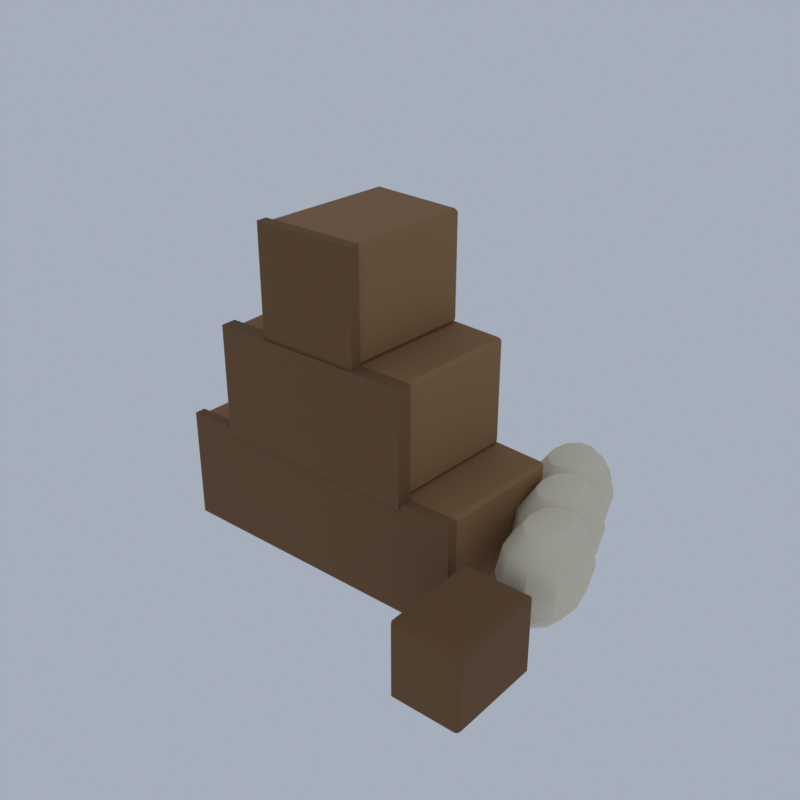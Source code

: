 # Source: TW02_04_street_life_04.blend  (saved by Blender 5.2.45; exported with 4.5.12 LTS)
import bpy
from mathutils import Matrix  # noqa: F401  (used for matrix-valued properties, if any)

bpy.ops.wm.read_factory_settings(use_empty=True)
scene = bpy.context.scene
scene.name = 'Scene'

# ---- collections
col_collection = bpy.data.collections.new('Collection'); scene.collection.children.link(col_collection)

# ---- materials (node trees are filled in below, after node groups)
mat_ve_t1_plank_woodplanks = bpy.data.materials.new('ve_t1_plank|WoodPlanks')
mat_ve_t1_plank_woodplanks.diffuse_color = (0.3112, 0.1636, 0.06973, 1.0)
mat_ve_t1_wood_wood = bpy.data.materials.new('ve_t1_wood|Wood')
mat_ve_t1_wood_wood.diffuse_color = (0.1835, 0.09152, 0.03561, 1.0)
mat_ve_t1_cream_fabric = bpy.data.materials.new('ve_t1_cream|Fabric')
mat_ve_t1_cream_fabric.diffuse_color = (0.8122, 0.7372, 0.5605, 1.0)

# ---- material node trees
mat_ve_t1_plank_woodplanks.use_nodes = True; mat_ve_t1_plank_woodplanks.node_tree.nodes.clear()
_N = mat_ve_t1_plank_woodplanks.node_tree.nodes; _L = mat_ve_t1_plank_woodplanks.node_tree.links
n0 = _N.new('ShaderNodeBsdfPrincipled'); n0.name = 'Principled BSDF'; n0.location = (-200, 100)
n0.inputs[0].default_value = (0.3112, 0.1636, 0.06973, 1.0)
n0.inputs[2].default_value = 0.9
n0.inputs[10].default_value = 0.005
n1 = _N.new('ShaderNodeOutputMaterial'); n1.name = 'Material Output'; n1.location = (200, 100)
_L.new(n0.outputs[0], n1.inputs[0])
n1.is_active_output = True
mat_ve_t1_wood_wood.use_nodes = True; mat_ve_t1_wood_wood.node_tree.nodes.clear()
_N = mat_ve_t1_wood_wood.node_tree.nodes; _L = mat_ve_t1_wood_wood.node_tree.links
n0 = _N.new('ShaderNodeBsdfPrincipled'); n0.name = 'Principled BSDF'; n0.location = (-200, 100)
n0.inputs[0].default_value = (0.1835, 0.09152, 0.03561, 1.0)
n0.inputs[2].default_value = 0.9
n0.inputs[10].default_value = 0.005
n1 = _N.new('ShaderNodeOutputMaterial'); n1.name = 'Material Output'; n1.location = (200, 100)
_L.new(n0.outputs[0], n1.inputs[0])
n1.is_active_output = True
mat_ve_t1_cream_fabric.use_nodes = True; mat_ve_t1_cream_fabric.node_tree.nodes.clear()
_N = mat_ve_t1_cream_fabric.node_tree.nodes; _L = mat_ve_t1_cream_fabric.node_tree.links
n0 = _N.new('ShaderNodeBsdfPrincipled'); n0.name = 'Principled BSDF'; n0.location = (-200, 100)
n0.inputs[0].default_value = (0.8122, 0.7372, 0.5605, 1.0)
n0.inputs[2].default_value = 1.0
n0.inputs[10].default_value = 0.005
n1 = _N.new('ShaderNodeOutputMaterial'); n1.name = 'Material Output'; n1.location = (200, 100)
_L.new(n0.outputs[0], n1.inputs[0])
n1.is_active_output = True

# ---- world
world_world = bpy.data.worlds.new('World'); scene.world = world_world
world_world.use_nodes = True; world_world.node_tree.nodes.clear()
_N = world_world.node_tree.nodes; _L = world_world.node_tree.links
n0 = _N.new('ShaderNodeOutputWorld'); n0.name = 'World Output'; n0.location = (200, 100)
n1 = _N.new('ShaderNodeBackground'); n1.name = 'Background'; n1.location = (-200, 100)
n1.inputs[0].default_value = (0.42, 0.47, 0.55, 1.0)
n1.inputs[1].default_value = 0.9
_L.new(n1.outputs[0], n0.inputs[0])
n0.is_active_output = True
world_world.color = (0.05088, 0.05088, 0.05088)
world_world.sun_shadow_jitter_overblur = 0.0

# ---- meshes
me_town1_street_life = bpy.data.meshes.new('town1_street_life')
me_town1_street_life.from_pydata([(-5.882, -1.846, 0.1481), (-5.884, -1.978, 0.2667), (-5.974, -1.843, 0.2667), (-5.884, -1.978, 3.289), (-5.882, -1.846, 3.407), (-5.974, -1.843, 3.289), (-5.816, 2.185, 0.1481), (-5.909, 2.188, 0.2667), (-5.814, 2.317, 0.2667), (-5.816, 2.185, 3.407), (-5.814, 2.317, 3.289), (-5.909, 2.188, 3.289), (-3.053, -1.939, 0.1481), (-2.961, -1.942, 0.2667), (-3.056, -2.071, 0.2667), (-3.053, -1.939, 3.407), (-3.056, -2.071, 3.289), (-2.961, -1.942, 3.289), (-2.988, 2.092, 0.1481), (-2.986, 2.224, 0.2667), (-2.895, 2.089, 0.2667), (-2.988, 2.092, 3.407), (-2.895, 2.089, 3.289), (-2.986, 2.224, 3.289), (-2.814, -1.748, 0.1481), (-2.821, -1.879, 0.2667), (-2.907, -1.738, 0.2667), (-2.821, -1.879, 3.289), (-2.814, -1.748, 3.407), (-2.907, -1.738, 3.289), (-2.617, 2.275, 0.1481), (-2.709, 2.284, 0.2667), (-2.61, 2.407, 0.2667), (-2.617, 2.275, 3.407), (-2.61, 2.407, 3.289), (-2.709, 2.284, 3.289), (0.008012, -2.029, 0.1481), (0.1005, -2.038, 0.2667), (0.001541, -2.161, 0.2667), (0.008012, -2.029, 3.407), (0.001541, -2.161, 3.289), (0.1005, -2.038, 3.289), (0.2054, 1.994, 0.1481), (0.2119, 2.126, 0.2667), (0.2979, 1.984, 0.2667), (0.2054, 1.994, 3.407), (0.2979, 1.984, 3.289), (0.2119, 2.126, 3.289), (0.3314, -1.772, 0.1481), (0.326, -1.904, 0.2667), (0.2388, -1.764, 0.2667), (0.326, -1.904, 3.289), (0.3314, -1.772, 3.407), (0.2388, -1.764, 3.289), (0.4966, 2.254, 0.1481), (0.404, 2.261, 0.2667), (0.502, 2.385, 0.2667), (0.4966, 2.254, 3.407), (0.502, 2.385, 3.289), (0.404, 2.261, 3.289), (3.156, -2.007, 0.1481), (3.248, -2.015, 0.2667), (3.15, -2.139, 0.2667), (3.156, -2.007, 3.407), (3.15, -2.139, 3.289), (3.248, -2.015, 3.289), (3.321, 2.018, 0.1481), (3.326, 2.15, 0.2667), (3.413, 2.01, 0.2667), (3.321, 2.018, 3.407), (3.413, 2.01, 3.289), (3.326, 2.15, 3.289), (-4.207, -1.997, 3.407), (-4.202, -2.129, 3.526), (-4.3, -2.004, 3.526), (-4.202, -2.129, 6.548), (-4.207, -1.997, 6.667), (-4.3, -2.004, 6.548), (-4.357, 2.03, 3.407), (-4.45, 2.023, 3.526), (-4.362, 2.162, 3.526), (-4.357, 2.03, 6.667), (-4.362, 2.162, 6.548), (-4.45, 2.023, 6.548), (-1.382, -1.783, 3.407), (-1.29, -1.776, 3.526), (-1.377, -1.916, 3.526), (-1.382, -1.783, 6.667), (-1.377, -1.916, 6.548), (-1.29, -1.776, 6.548), (-1.532, 2.243, 3.407), (-1.537, 2.375, 3.526), (-1.439, 2.25, 3.526), (-1.532, 2.243, 6.667), (-1.439, 2.25, 6.548), (-1.537, 2.375, 6.548), (-1.231, -1.776, 3.407), (-1.236, -1.908, 3.526), (-1.324, -1.769, 3.526), (-1.236, -1.908, 6.548), (-1.231, -1.776, 6.667), (-1.324, -1.769, 6.548), (-1.072, 2.25, 3.407), (-1.164, 2.257, 3.526), (-1.067, 2.382, 3.526), (-1.072, 2.25, 6.667), (-1.067, 2.382, 6.548), (-1.164, 2.257, 6.548), (1.593, -2.003, 3.407), (1.686, -2.011, 3.526), (1.588, -2.135, 3.526), (1.593, -2.003, 6.667), (1.588, -2.135, 6.548), (1.686, -2.011, 6.548), (1.753, 2.023, 3.407), (1.758, 2.155, 3.526), (1.845, 2.015, 3.526), (1.753, 2.023, 6.667), (1.845, 2.015, 6.548), (1.758, 2.155, 6.548), (-2.801, -1.768, 6.667), (-2.807, -1.9, 6.785), (-2.894, -1.76, 6.785), (-2.807, -1.9, 9.807), (-2.801, -1.768, 9.926), (-2.894, -1.76, 9.807), (-2.631, 2.257, 6.667), (-2.724, 2.265, 6.785), (-2.626, 2.389, 6.785), (-2.631, 2.257, 9.926), (-2.626, 2.389, 9.807), (-2.724, 2.265, 9.807), (0.02254, -2.011, 6.667), (0.1151, -2.019, 6.785), (0.01696, -2.143, 6.785), (0.02254, -2.011, 9.926), (0.01696, -2.143, 9.807), (0.1151, -2.019, 9.807), (0.1926, 2.014, 6.667), (0.1982, 2.146, 6.785), (0.2852, 2.006, 6.785), (0.1926, 2.014, 9.926), (0.2852, 2.006, 9.807), (0.1982, 2.146, 9.807), (-6.0, -2.191, 0.07407), (-6.0, -1.86, 0.07407), (-6.0, -2.191, 3.481), (-6.0, -1.86, 3.481), (-2.87, -2.191, 0.07407), (-2.87, -1.86, 0.07407), (-2.87, -2.191, 3.481), (0.2609, -2.191, 3.481), (0.2609, -1.86, 3.481), (-2.87, -1.86, 3.481), (0.2609, -2.191, 0.07407), (3.391, -2.191, 0.07407), (3.391, -1.86, 0.07407), (0.2609, -1.86, 0.07407), (3.391, -2.191, 3.481), (3.391, -1.86, 3.481), (-4.435, -2.257, 3.333), (-1.304, -2.257, 3.333), (-1.304, -1.794, 3.333), (-4.435, -1.794, 3.333), (-4.435, -2.257, 6.741), (-1.304, -2.257, 6.741), (-1.304, -1.794, 6.741), (-4.435, -1.794, 6.741), (1.826, -2.257, 3.333), (1.826, -1.794, 3.333), (1.826, -2.257, 6.741), (1.826, -1.794, 6.741), (-2.87, -2.191, 6.593), (0.2609, -2.191, 6.593), (0.2609, -1.86, 6.593), (-2.87, -1.86, 6.593), (-2.87, -2.191, 10.0), (0.2609, -2.191, 10.0), (0.2609, -1.86, 10.0), (-2.87, -1.86, 10.0), (3.89, -4.868, 0.1481), (3.89, -5.0, 0.2667), (3.797, -4.868, 0.2667), (3.89, -5.0, 2.4), (3.89, -4.868, 2.519), (3.797, -4.868, 2.4), (3.89, -2.158, 0.1481), (3.797, -2.158, 0.2667), (3.89, -2.025, 0.2667), (3.89, -2.158, 2.519), (3.89, -2.025, 2.4), (3.797, -2.158, 2.4), (5.791, -4.868, 0.1481), (5.884, -4.868, 0.2667), (5.791, -5.0, 0.2667), (5.791, -4.868, 2.519), (5.791, -5.0, 2.4), (5.884, -4.868, 2.4), (5.791, -2.158, 0.1481), (5.791, -2.025, 0.2667), (5.884, -2.158, 0.2667), (5.791, -2.158, 2.519), (5.884, -2.158, 2.4), (5.791, -2.025, 2.4), (3.565, 1.776, 3.041), (3.676, 2.261, 3.041), (3.966, 2.562, 3.041), (4.324, 2.562, 3.041), (4.614, 2.261, 3.041), (4.725, 1.776, 3.041), (4.145, 1.776, 0.0), (4.145, 1.776, 3.259), (3.918, 2.943, 0.2183), (3.628, 2.642, 0.2183), (3.27, 2.642, 0.2183), (2.98, 2.943, 0.2183), (2.87, 3.428, 0.2183), (2.98, 3.914, 0.2183), (3.27, 4.214, 0.2183), (3.628, 4.214, 0.2183), (3.918, 3.914, 0.2183), (4.029, 3.428, 0.2183), (4.262, 2.587, 0.8148), (3.76, 2.067, 0.8148), (3.139, 2.067, 0.8148), (2.637, 2.587, 0.8148), (2.445, 3.428, 0.8148), (2.637, 4.27, 0.8148), (3.139, 4.789, 0.8148), (3.76, 4.789, 0.8148), (4.262, 4.27, 0.8148), (4.453, 3.428, 0.8148), (4.387, 2.457, 1.63), (3.808, 1.857, 1.63), (3.091, 1.857, 1.63), (2.511, 2.457, 1.63), (2.29, 3.428, 1.63), (2.511, 4.4, 1.63), (3.091, 5.0, 1.63), (3.808, 5.0, 1.63), (4.387, 4.4, 1.63), (4.609, 3.428, 1.63), (4.262, 2.587, 2.444), (3.76, 2.067, 2.444), (3.139, 2.067, 2.444), (2.637, 2.587, 2.444), (2.445, 3.428, 2.444), (2.637, 4.27, 2.444), (3.139, 4.789, 2.444), (3.76, 4.789, 2.444), (4.262, 4.27, 2.444), (4.453, 3.428, 2.444), (3.918, 2.943, 3.041), (3.628, 2.642, 3.041), (3.27, 2.642, 3.041), (2.98, 2.943, 3.041), (2.87, 3.428, 3.041), (2.98, 3.914, 3.041), (3.27, 4.214, 3.041), (3.628, 4.214, 3.041), (3.918, 3.914, 3.041), (4.029, 3.428, 3.041), (3.449, 3.428, 0.0), (3.449, 3.428, 3.259), (3.676, 1.29, 3.041), (3.966, 0.9898, 3.041), (4.324, 0.9898, 3.041), (4.614, 1.29, 3.041), (5.149, 1.776, 2.444), (4.957, 2.617, 2.444), (4.455, 3.137, 2.444), (3.835, 3.137, 2.444), (3.333, 2.617, 2.444), (3.141, 1.776, 2.444), (3.333, 0.9344, 2.444), (3.835, 0.4145, 2.444), (4.455, 0.4145, 2.444), (4.957, 0.9344, 2.444), (5.304, 1.776, 1.63), (5.083, 2.747, 1.63), (4.503, 3.347, 1.63), (3.787, 3.347, 1.63), (3.207, 2.747, 1.63), (2.986, 1.776, 1.63), (3.207, 0.8043, 1.63), (3.787, 0.204, 1.63), (4.503, 0.204, 1.63), (5.083, 0.8043, 1.63), (5.149, 1.776, 0.8148), (4.957, 2.617, 0.8148), (4.455, 3.137, 0.8148), (3.835, 3.137, 0.8148), (3.333, 2.617, 0.8148), (3.141, 1.776, 0.8148), (3.333, 0.9344, 0.8148), (3.835, 0.4145, 0.8148), (4.455, 0.4145, 0.8148), (4.957, 0.9344, 0.8148), (4.725, 1.776, 0.2183), (4.614, 2.261, 0.2183), (4.324, 2.562, 0.2183), (3.966, 2.562, 0.2183), (3.676, 2.261, 0.2183), (3.565, 1.776, 0.2183), (3.676, 1.29, 0.2183), (3.966, 0.9898, 0.2183), (4.324, 0.9898, 0.2183), (4.614, 1.29, 0.2183), (4.841, 0.1231, 3.259), (4.841, 0.1231, 0.0), (5.42, 0.1231, 3.041), (5.31, 0.6088, 3.041), (5.02, 0.9089, 3.041), (4.661, 0.9089, 3.041), (4.372, 0.6088, 3.041), (4.261, 0.1231, 3.041), (4.372, -0.3626, 3.041), (4.661, -0.6628, 3.041), (5.02, -0.6628, 3.041), (5.31, -0.3626, 3.041), (5.845, 0.1231, 2.444), (5.653, 0.9643, 2.444), (5.151, 1.484, 2.444), (4.53, 1.484, 2.444), (4.028, 0.9643, 2.444), (3.836, 0.1231, 2.444), (4.028, -0.7182, 2.444), (4.53, -1.238, 2.444), (5.151, -1.238, 2.444), (5.653, -0.7182, 2.444), (6.0, 0.1231, 1.63), (5.779, 1.094, 1.63), (5.199, 1.695, 1.63), (4.482, 1.695, 1.63), (3.903, 1.094, 1.63), (3.681, 0.1231, 1.63), (3.903, -0.8483, 1.63), (4.482, -1.449, 1.63), (5.199, -1.449, 1.63), (5.779, -0.8483, 1.63), (5.845, 0.1231, 0.8148), (5.653, 0.9643, 0.8148), (5.151, 1.484, 0.8148), (4.53, 1.484, 0.8148), (4.028, 0.9643, 0.8148), (3.836, 0.1231, 0.8148), (4.028, -0.7182, 0.8148), (4.53, -1.238, 0.8148), (5.151, -1.238, 0.8148), (5.653, -0.7182, 0.8148), (5.42, 0.1231, 0.2183), (5.31, 0.6088, 0.2183), (5.02, 0.9089, 0.2183), (4.661, 0.9089, 0.2183), (4.372, 0.6088, 0.2183), (4.261, 0.1231, 0.2183), (4.372, -0.3626, 0.2183), (4.661, -0.6628, 0.2183), (5.02, -0.6628, 0.2183), (5.31, -0.3626, 0.2183)], [], [(0, 1, 2), (3, 4, 5), (6, 7, 8), (9, 10, 11), (12, 13, 14), (15, 16, 17), (18, 19, 20), (21, 22, 23), (6, 0, 2, 7), (1, 3, 5, 2), (4, 9, 11, 5), (10, 8, 7, 11), (18, 6, 8, 19), (9, 21, 23, 10), (22, 20, 19, 23), (12, 18, 20, 13), (21, 15, 17, 22), (16, 14, 13, 17), (0, 12, 14, 1), (15, 4, 3, 16), (6, 18, 12, 0), (2, 5, 11, 7), (14, 16, 3, 1), (21, 9, 4, 15), (8, 10, 23, 19), (20, 22, 17, 13), (24, 25, 26), (27, 28, 29), (30, 31, 32), (33, 34, 35), (36, 37, 38), (39, 40, 41), (42, 43, 44), (45, 46, 47), (30, 24, 26, 31), (25, 27, 29, 26), (28, 33, 35, 29), (34, 32, 31, 35), (42, 30, 32, 43), (33, 45, 47, 34), (46, 44, 43, 47), (36, 42, 44, 37), (45, 39, 41, 46), (40, 38, 37, 41), (24, 36, 38, 25), (39, 28, 27, 40), (30, 42, 36, 24), (26, 29, 35, 31), (38, 40, 27, 25), (45, 33, 28, 39), (32, 34, 47, 43), (44, 46, 41, 37), (48, 49, 50), (51, 52, 53), (54, 55, 56), (57, 58, 59), (60, 61, 62), (63, 64, 65), (66, 67, 68), (69, 70, 71), (54, 48, 50, 55), (49, 51, 53, 50), (52, 57, 59, 53), (58, 56, 55, 59), (66, 54, 56, 67), (57, 69, 71, 58), (70, 68, 67, 71), (60, 66, 68, 61), (69, 63, 65, 70), (64, 62, 61, 65), (48, 60, 62, 49), (63, 52, 51, 64), (54, 66, 60, 48), (50, 53, 59, 55), (62, 64, 51, 49), (69, 57, 52, 63), (56, 58, 71, 67), (68, 70, 65, 61), (72, 73, 74), (75, 76, 77), (78, 79, 80), (81, 82, 83), (84, 85, 86), (87, 88, 89), (90, 91, 92), (93, 94, 95), (78, 72, 74, 79), (73, 75, 77, 74), (76, 81, 83, 77), (82, 80, 79, 83), (90, 78, 80, 91), (81, 93, 95, 82), (94, 92, 91, 95), (84, 90, 92, 85), (93, 87, 89, 94), (88, 86, 85, 89), (72, 84, 86, 73), (87, 76, 75, 88), (78, 90, 84, 72), (74, 77, 83, 79), (86, 88, 75, 73), (93, 81, 76, 87), (80, 82, 95, 91), (92, 94, 89, 85), (96, 97, 98), (99, 100, 101), (102, 103, 104), (105, 106, 107), (108, 109, 110), (111, 112, 113), (114, 115, 116), (117, 118, 119), (102, 96, 98, 103), (97, 99, 101, 98), (100, 105, 107, 101), (106, 104, 103, 107), (114, 102, 104, 115), (105, 117, 119, 106), (118, 116, 115, 119), (108, 114, 116, 109), (117, 111, 113, 118), (112, 110, 109, 113), (96, 108, 110, 97), (111, 100, 99, 112), (102, 114, 108, 96), (98, 101, 107, 103), (110, 112, 99, 97), (117, 105, 100, 111), (104, 106, 119, 115), (116, 118, 113, 109), (120, 121, 122), (123, 124, 125), (126, 127, 128), (129, 130, 131), (132, 133, 134), (135, 136, 137), (138, 139, 140), (141, 142, 143), (126, 120, 122, 127), (121, 123, 125, 122), (124, 129, 131, 125), (130, 128, 127, 131), (138, 126, 128, 139), (129, 141, 143, 130), (142, 140, 139, 143), (132, 138, 140, 133), (141, 135, 137, 142), (136, 134, 133, 137), (120, 132, 134, 121), (135, 124, 123, 136), (126, 138, 132, 120), (122, 125, 131, 127), (134, 136, 123, 121), (141, 129, 124, 135), (128, 130, 143, 139), (140, 142, 137, 133), (144, 145, 149, 148), (146, 150, 153, 147), (144, 148, 150, 146), (149, 145, 147, 153), (145, 144, 146, 147), (148, 149, 157, 154), (150, 151, 152, 153), (148, 154, 151, 150), (154, 157, 152, 151), (157, 149, 153, 152), (149, 148, 150, 153), (154, 157, 156, 155), (151, 158, 159, 152), (154, 155, 158, 151), (155, 156, 159, 158), (156, 157, 152, 159), (160, 163, 162, 161), (164, 165, 166, 167), (160, 161, 165, 164), (161, 162, 166, 165), (162, 163, 167, 166), (163, 160, 164, 167), (161, 162, 169, 168), (165, 170, 171, 166), (161, 168, 170, 165), (168, 169, 171, 170), (169, 162, 166, 171), (172, 175, 174, 173), (176, 177, 178, 179), (172, 173, 177, 176), (173, 174, 178, 177), (174, 175, 179, 178), (175, 172, 176, 179), (180, 181, 182), (183, 184, 185), (186, 187, 188), (189, 190, 191), (192, 193, 194), (195, 196, 197), (198, 199, 200), (201, 202, 203), (186, 180, 182, 187), (181, 183, 185, 182), (184, 189, 191, 185), (190, 188, 187, 191), (198, 186, 188, 199), (189, 201, 203, 190), (202, 200, 199, 203), (192, 198, 200, 193), (201, 195, 197, 202), (196, 194, 193, 197), (180, 192, 194, 181), (195, 184, 183, 196), (186, 198, 192, 180), (182, 185, 191, 187), (194, 196, 183, 181), (201, 189, 184, 195), (188, 190, 203, 199), (200, 202, 197, 193), (226, 216, 215, 225), (236, 226, 225, 235), (246, 236, 235, 245), (256, 246, 245, 255), (262, 215, 216), (263, 256, 255), (227, 217, 216, 226), (237, 227, 226, 236), (247, 237, 236, 246), (257, 247, 246, 256), (262, 216, 217), (263, 257, 256), (228, 218, 217, 227), (238, 228, 227, 237), (248, 238, 237, 247), (258, 248, 247, 257), (262, 217, 218), (263, 258, 257), (229, 219, 218, 228), (239, 229, 228, 238), (249, 239, 238, 248), (259, 249, 248, 258), (262, 218, 219), (263, 259, 258), (230, 220, 219, 229), (240, 230, 229, 239), (250, 240, 239, 249), (260, 250, 249, 259), (262, 219, 220), (263, 260, 259), (231, 221, 220, 230), (241, 231, 230, 240), (251, 241, 240, 250), (261, 251, 250, 260), (262, 220, 221), (263, 261, 260), (263, 255, 254), (262, 214, 215), (255, 245, 244, 254), (245, 235, 234, 244), (235, 225, 224, 234), (225, 215, 214, 224), (263, 254, 253), (262, 213, 214), (254, 244, 243, 253), (244, 234, 233, 243), (234, 224, 223, 233), (224, 214, 213, 223), (263, 253, 252), (262, 212, 213), (253, 243, 242, 252), (243, 233, 232, 242), (233, 223, 222, 232), (223, 213, 212, 222), (263, 252, 261), (262, 221, 212), (252, 242, 251, 261), (242, 232, 241, 251), (232, 222, 231, 241), (222, 212, 221, 231), (211, 209, 208), (210, 299, 298), (209, 268, 269, 208), (268, 278, 279, 269), (278, 288, 289, 279), (288, 298, 299, 289), (211, 208, 207), (210, 300, 299), (208, 269, 270, 207), (269, 279, 280, 270), (279, 289, 290, 280), (289, 299, 300, 290), (211, 207, 206), (210, 301, 300), (207, 270, 271, 206), (270, 280, 281, 271), (280, 290, 291, 281), (290, 300, 301, 291), (211, 206, 205), (210, 302, 301), (206, 271, 272, 205), (271, 281, 282, 272), (281, 291, 292, 282), (291, 301, 302, 292), (211, 205, 204), (210, 303, 302), (205, 272, 273, 204), (272, 282, 283, 273), (282, 292, 293, 283), (292, 302, 303, 293), (211, 204, 264), (210, 304, 303), (204, 273, 274, 264), (273, 283, 284, 274), (283, 293, 294, 284), (293, 303, 304, 294), (211, 264, 265), (210, 305, 304), (264, 274, 275, 265), (274, 284, 285, 275), (284, 294, 295, 285), (294, 304, 305, 295), (211, 265, 266), (210, 306, 305), (265, 275, 276, 266), (275, 285, 286, 276), (285, 295, 296, 286), (295, 305, 306, 296), (211, 266, 267), (210, 307, 306), (266, 276, 277, 267), (276, 286, 287, 277), (286, 296, 297, 287), (296, 306, 307, 297), (211, 267, 209), (210, 298, 307), (267, 277, 268, 209), (277, 287, 278, 268), (287, 297, 288, 278), (297, 307, 298, 288), (308, 310, 311), (309, 351, 350), (310, 320, 321, 311), (320, 330, 331, 321), (330, 340, 341, 331), (340, 350, 351, 341), (308, 311, 312), (309, 352, 351), (311, 321, 322, 312), (321, 331, 332, 322), (331, 341, 342, 332), (341, 351, 352, 342), (308, 312, 313), (309, 353, 352), (312, 322, 323, 313), (322, 332, 333, 323), (332, 342, 343, 333), (342, 352, 353, 343), (308, 313, 314), (309, 354, 353), (313, 323, 324, 314), (323, 333, 334, 324), (333, 343, 344, 334), (343, 353, 354, 344), (308, 314, 315), (309, 355, 354), (314, 324, 325, 315), (324, 334, 335, 325), (334, 344, 345, 335), (344, 354, 355, 345), (308, 315, 316), (309, 356, 355), (315, 325, 326, 316), (325, 335, 336, 326), (335, 345, 346, 336), (345, 355, 356, 346), (308, 316, 317), (309, 357, 356), (316, 326, 327, 317), (326, 336, 337, 327), (336, 346, 347, 337), (346, 356, 357, 347), (308, 317, 318), (309, 358, 357), (317, 327, 328, 318), (327, 337, 338, 328), (337, 347, 348, 338), (347, 357, 358, 348), (308, 318, 319), (309, 359, 358), (318, 328, 329, 319), (328, 338, 339, 329), (338, 348, 349, 339), (348, 358, 359, 349), (308, 319, 310), (309, 350, 359), (319, 329, 320, 310), (329, 339, 330, 320), (339, 349, 340, 330), (349, 359, 350, 340)])
me_town1_street_life.polygons.foreach_set('use_smooth', [True] * 395)
me_town1_street_life.polygons.foreach_set('material_index', [0, 0, 0, 0, 0, 0, 0, 0, 0, 0, 0, 0, 0, 0, 0, 0, 0, 0, 0, 0, 0, 0, 0, 0, 0, 0, 0, 0, 0, 0, 0, 0, 0, 0, 0, 0, 0, 0, 0, 0, 0, 0, 0, 0, 0, 0, 0, 0, 0, 0, 0, 0, 0, 0, 0, 0, 0, 0, 0, 0, 0, 0, 0, 0, 0, 0, 0, 0, 0, 0, 0, 0, 0, 0, 0, 0, 0, 0, 0, 0, 0, 0, 0, 0, 0, 0, 0, 0, 0, 0, 0, 0, 0, 0, 0, 0, 0, 0, 0, 0, 0, 0, 0, 0, 0, 0, 0, 0, 0, 0, 0, 0, 0, 0, 0, 0, 0, 0, 0, 0, 0, 0, 0, 0, 0, 0, 0, 0, 0, 0, 0, 0, 0, 0, 0, 0, 0, 0, 0, 0, 0, 0, 0, 0, 0, 0, 0, 0, 0, 0, 0, 0, 0, 0, 0, 0, 1, 1, 1, 1, 1, 1, 1, 1, 1, 1, 1, 1, 1, 1, 1, 1, 1, 1, 1, 1, 1, 1, 1, 1, 1, 1, 1, 1, 1, 1, 1, 1, 1, 1, 1, 1, 1, 1, 1, 1, 1, 1, 1, 1, 1, 1, 1, 1, 1, 1, 1, 1, 1, 1, 1, 1, 1, 1, 1, 2, 2, 2, 2, 2, 2, 2, 2, 2, 2, 2, 2, 2, 2, 2, 2, 2, 2, 2, 2, 2, 2, 2, 2, 2, 2, 2, 2, 2, 2, 2, 2, 2, 2, 2, 2, 2, 2, 2, 2, 2, 2, 2, 2, 2, 2, 2, 2, 2, 2, 2, 2, 2, 2, 2, 2, 2, 2, 2, 2, 2, 2, 2, 2, 2, 2, 2, 2, 2, 2, 2, 2, 2, 2, 2, 2, 2, 2, 2, 2, 2, 2, 2, 2, 2, 2, 2, 2, 2, 2, 2, 2, 2, 2, 2, 2, 2, 2, 2, 2, 2, 2, 2, 2, 2, 2, 2, 2, 2, 2, 2, 2, 2, 2, 2, 2, 2, 2, 2, 2, 2, 2, 2, 2, 2, 2, 2, 2, 2, 2, 2, 2, 2, 2, 2, 2, 2, 2, 2, 2, 2, 2, 2, 2, 2, 2, 2, 2, 2, 2, 2, 2, 2, 2, 2, 2, 2, 2, 2, 2, 2, 2, 2, 2, 2, 2, 2, 2, 2, 2, 2, 2, 2, 2, 2, 2, 2, 2, 2, 2])
_k = set([(0, 1), (0, 2), (0, 6), (0, 12), (1, 2), (1, 3), (1, 14), (2, 5), (2, 7), (3, 4), (3, 5), (3, 16), (4, 5), (4, 9), (4, 15), (5, 11), (6, 7), (6, 8), (6, 18), (7, 8), (7, 11), (8, 10), (8, 19), (9, 10), (9, 11), (9, 21), (10, 11), (10, 23), (12, 13), (12, 14), (12, 18), (13, 14), (13, 17), (13, 20), (14, 16), (15, 16), (15, 17), (15, 21), (16, 17), (17, 22), (18, 19), (18, 20), (19, 20), (19, 23), (20, 22), (21, 22), (21, 23), (22, 23), (24, 25), (24, 26), (24, 30), (24, 36), (25, 26), (25, 27), (25, 38), (26, 29), (26, 31), (27, 28), (27, 29), (27, 40), (28, 29), (28, 33), (28, 39), (29, 35), (30, 31), (30, 32), (30, 42), (31, 32), (31, 35), (32, 34), (32, 43), (33, 34), (33, 35), (33, 45), (34, 35), (34, 47), (36, 37), (36, 38), (36, 42), (37, 38), (37, 41), (37, 44), (38, 40), (39, 40), (39, 41), (39, 45), (40, 41), (41, 46), (42, 43), (42, 44), (43, 44), (43, 47), (44, 46), (45, 46), (45, 47), (46, 47), (48, 49), (48, 50), (48, 54), (48, 60), (49, 50), (49, 51), (49, 62), (50, 53), (50, 55), (51, 52), (51, 53), (51, 64), (52, 53), (52, 57), (52, 63), (53, 59), (54, 55), (54, 56), (54, 66), (55, 56), (55, 59), (56, 58), (56, 67), (57, 58), (57, 59), (57, 69), (58, 59), (58, 71), (60, 61), (60, 62), (60, 66), (61, 62), (61, 65), (61, 68), (62, 64), (63, 64), (63, 65), (63, 69), (64, 65), (65, 70), (66, 67), (66, 68), (67, 68), (67, 71), (68, 70), (69, 70), (69, 71), (70, 71), (72, 73), (72, 74), (72, 78), (72, 84), (73, 74), (73, 75), (73, 86), (74, 77), (74, 79), (75, 76), (75, 77), (75, 88), (76, 77), (76, 81), (76, 87), (77, 83), (78, 79), (78, 80), (78, 90), (79, 80), (79, 83), (80, 82), (80, 91), (81, 82), (81, 83), (81, 93), (82, 83), (82, 95), (84, 85), (84, 86), (84, 90), (85, 86), (85, 89), (85, 92), (86, 88), (87, 88), (87, 89), (87, 93), (88, 89), (89, 94), (90, 91), (90, 92), (91, 92), (91, 95), (92, 94), (93, 94), (93, 95), (94, 95), (96, 97), (96, 98), (96, 102), (96, 108), (97, 98), (97, 99), (97, 110), (98, 101), (98, 103), (99, 100), (99, 101), (99, 112), (100, 101), (100, 105), (100, 111), (101, 107), (102, 103), (102, 104), (102, 114), (103, 104), (103, 107), (104, 106), (104, 115), (105, 106), (105, 107), (105, 117), (106, 107), (106, 119), (108, 109), (108, 110), (108, 114), (109, 110), (109, 113), (109, 116), (110, 112), (111, 112), (111, 113), (111, 117), (112, 113), (113, 118), (114, 115), (114, 116), (115, 116), (115, 119), (116, 118), (117, 118), (117, 119), (118, 119), (120, 121), (120, 122), (120, 126), (120, 132), (121, 122), (121, 123), (121, 134), (122, 125), (122, 127), (123, 124), (123, 125), (123, 136), (124, 125), (124, 129), (124, 135), (125, 131), (126, 127), (126, 128), (126, 138), (127, 128), (127, 131), (128, 130), (128, 139), (129, 130), (129, 131), (129, 141), (130, 131), (130, 143), (132, 133), (132, 134), (132, 138), (133, 134), (133, 137), (133, 140), (134, 136), (135, 136), (135, 137), (135, 141), (136, 137), (137, 142), (138, 139), (138, 140), (139, 140), (139, 143), (140, 142), (141, 142), (141, 143), (142, 143), (144, 145), (144, 146), (144, 148), (145, 147), (145, 149), (146, 147), (146, 150), (147, 153), (148, 149), (148, 150), (148, 154), (149, 153), (149, 157), (150, 151), (150, 153), (151, 152), (151, 154), (151, 158), (152, 153), (152, 157), (152, 159), (154, 155), (154, 157), (155, 156), (155, 158), (156, 157), (156, 159), (158, 159), (160, 161), (160, 163), (160, 164), (161, 162), (161, 165), (161, 168), (162, 163), (162, 166), (162, 169), (163, 167), (164, 165), (164, 167), (165, 166), (165, 170), (166, 167), (166, 171), (168, 169), (168, 170), (169, 171), (170, 171), (172, 173), (172, 175), (172, 176), (173, 174), (173, 177), (174, 175), (174, 178), (175, 179), (176, 177), (176, 179), (177, 178), (178, 179), (180, 181), (180, 182), (180, 186), (180, 192), (181, 182), (181, 183), (181, 194), (182, 185), (182, 187), (183, 184), (183, 185), (183, 196), (184, 185), (184, 189), (184, 195), (185, 191), (186, 187), (186, 188), (186, 198), (187, 188), (187, 191), (188, 190), (188, 199), (189, 190), (189, 191), (189, 201), (190, 191), (190, 203), (192, 193), (192, 194), (192, 198), (193, 194), (193, 197), (193, 200), (194, 196), (195, 196), (195, 197), (195, 201), (196, 197), (197, 202), (198, 199), (198, 200), (199, 200), (199, 203), (200, 202), (201, 202), (201, 203), (202, 203), (204, 205), (204, 264), (205, 206), (206, 207), (207, 208), (208, 209), (209, 267), (212, 213), (212, 221), (213, 214), (214, 215), (215, 216), (216, 217), (217, 218), (218, 219), (219, 220), (220, 221), (222, 232), (223, 233), (224, 234), (225, 235), (226, 236), (227, 237), (228, 238), (229, 239), (230, 240), (231, 241), (232, 242), (233, 243), (234, 244), (235, 245), (236, 246), (237, 247), (238, 248), (239, 249), (240, 250), (241, 251), (252, 253), (252, 261), (253, 254), (254, 255), (255, 256), (256, 257), (257, 258), (258, 259), (259, 260), (260, 261), (264, 265), (265, 266), (266, 267), (268, 278), (269, 279), (270, 280), (271, 281), (272, 282), (273, 283), (274, 284), (275, 285), (276, 286), (277, 287), (278, 288), (279, 289), (280, 290), (281, 291), (282, 292), (283, 293), (284, 294), (285, 295), (286, 296), (287, 297), (298, 299), (298, 307), (299, 300), (300, 301), (301, 302), (302, 303), (303, 304), (304, 305), (305, 306), (306, 307), (310, 311), (310, 319), (311, 312), (312, 313), (313, 314), (314, 315), (315, 316), (316, 317), (317, 318), (318, 319), (320, 330), (321, 331), (322, 332), (323, 333), (324, 334), (325, 335), (326, 336), (327, 337), (328, 338), (329, 339), (330, 340), (331, 341), (332, 342), (333, 343), (334, 344), (335, 345), (336, 346), (337, 347), (338, 348), (339, 349), (350, 351), (350, 359), (351, 352), (352, 353), (353, 354), (354, 355), (355, 356), (356, 357), (357, 358), (358, 359)])
me_town1_street_life.attributes.new('sharp_edge', 'BOOLEAN', 'EDGE').data.foreach_set('value', [ (min(e.vertices), max(e.vertices)) in _k for e in me_town1_street_life.edges])
me_town1_street_life.materials.append(mat_ve_t1_plank_woodplanks)
me_town1_street_life.materials.append(mat_ve_t1_wood_wood)
me_town1_street_life.materials.append(mat_ve_t1_cream_fabric)
me_town1_street_life.update()

# ---- objects
ob_town1_street_life = bpy.data.objects.new('town1_street_life', me_town1_street_life)

# ---- transforms, parenting, visibility, modifiers, constraints
ob_town1_street_life.location = (0.0, 0.0, 0.0)

# ---- collection membership
scene.collection.objects.link(ob_town1_street_life)

# ---- scene / render settings (as saved in the file)
scene.frame_start = 1; scene.frame_end = 250; scene.frame_set(1)
scene.render.engine = 'CYCLES'
scene.render.resolution_x = 420
scene.render.resolution_y = 420
scene.render.bake_bias = 0.0
scene.render.bake_samples = 0
scene.render.compositor_device = 'GPU'
scene.cycles.samples = 24
scene.cycles.adaptive_threshold = 0.05
scene.cycles.max_bounces = 4
scene.cycles.diffuse_bounces = 2
scene.cycles.glossy_bounces = 2
scene.cycles.transmission_bounces = 2
scene.cycles.transparent_max_bounces = 4
scene.eevee.taa_render_samples = 48
scene.eevee.use_volume_custom_range = False
scene.eevee.fast_gi_thickness_near = 0.1
scene.eevee.fast_gi_thickness_far = 0.0
scene.eevee.ray_tracing_options.screen_trace_thickness = 0.1
scene.view_settings.view_transform = 'Standard'
bpy.context.view_layer.update()

# ---- added for rendering (the .blend has no active camera): camera
cam_auto = bpy.data.cameras.new('AutoCamera')
cam_auto.lens = 50.0
cam_auto.sensor_width = 36.0
cam_auto.clip_end = 1000.0
ob_auto_camera = bpy.data.objects.new('AutoCamera', cam_auto)
scene.collection.objects.link(ob_auto_camera)
ob_auto_camera.location = (17.1604, -20.5924, 18.7283)
ob_auto_camera.rotation_euler = (1.09748, -7.21219e-08, 0.694738)
scene.camera = ob_auto_camera
bpy.context.view_layer.update()
